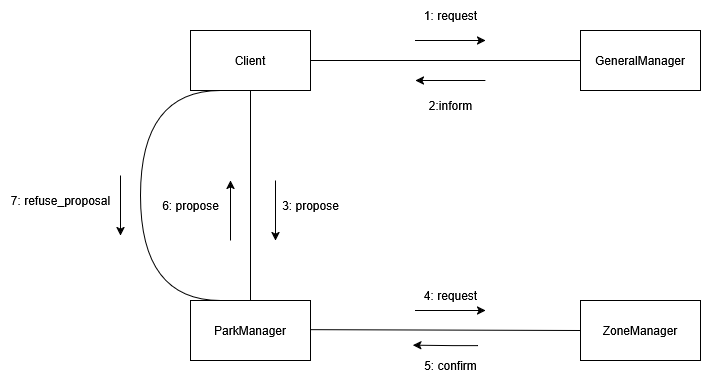

The diagram above was exported from draw.io. Its source (the exported page's mxGraphModel, read from the mxfile embedded in the PNG):
<mxGraphModel dx="1879" dy="682" grid="1" gridSize="10" guides="1" tooltips="1" connect="1" arrows="1" fold="1" page="1" pageScale="1" pageWidth="850" pageHeight="1100" math="0" shadow="0">
  <root>
    <mxCell id="0" />
    <mxCell id="1" parent="0" />
    <mxCell id="uZWOptazL5LI_EA75say-1" value="Client" style="rounded=0;whiteSpace=wrap;html=1;" parent="1" vertex="1">
      <mxGeometry x="130" y="110" width="120" height="60" as="geometry" />
    </mxCell>
    <mxCell id="uZWOptazL5LI_EA75say-2" value="ParkManager" style="rounded=0;whiteSpace=wrap;html=1;" parent="1" vertex="1">
      <mxGeometry x="130" y="380" width="120" height="60" as="geometry" />
    </mxCell>
    <mxCell id="uZWOptazL5LI_EA75say-3" value="GeneralManager" style="rounded=0;whiteSpace=wrap;html=1;" parent="1" vertex="1">
      <mxGeometry x="520" y="110" width="120" height="60" as="geometry" />
    </mxCell>
    <mxCell id="uZWOptazL5LI_EA75say-4" value="ZoneManager" style="rounded=0;whiteSpace=wrap;html=1;" parent="1" vertex="1">
      <mxGeometry x="520" y="380" width="120" height="60" as="geometry" />
    </mxCell>
    <mxCell id="uZWOptazL5LI_EA75say-6" value="1: request" style="text;html=1;align=center;verticalAlign=middle;resizable=0;points=[];autosize=1;strokeColor=none;fillColor=none;" parent="1" vertex="1">
      <mxGeometry x="350" y="80" width="80" height="30" as="geometry" />
    </mxCell>
    <mxCell id="uZWOptazL5LI_EA75say-8" value="2:inform" style="text;html=1;align=center;verticalAlign=middle;resizable=0;points=[];autosize=1;strokeColor=none;fillColor=none;" parent="1" vertex="1">
      <mxGeometry x="355" y="170" width="70" height="30" as="geometry" />
    </mxCell>
    <mxCell id="uZWOptazL5LI_EA75say-10" value="3: propose" style="text;html=1;align=center;verticalAlign=middle;resizable=0;points=[];autosize=1;strokeColor=none;fillColor=none;" parent="1" vertex="1">
      <mxGeometry x="210" y="270" width="80" height="30" as="geometry" />
    </mxCell>
    <mxCell id="uZWOptazL5LI_EA75say-12" value="6: propose" style="text;html=1;align=center;verticalAlign=middle;resizable=0;points=[];autosize=1;strokeColor=none;fillColor=none;" parent="1" vertex="1">
      <mxGeometry x="90" y="270" width="80" height="30" as="geometry" />
    </mxCell>
    <mxCell id="WrvuvTzFYbOXhwwJ60M4-4" value="5: confirm" style="text;html=1;align=center;verticalAlign=middle;resizable=0;points=[];autosize=1;strokeColor=none;fillColor=none;" parent="1" vertex="1">
      <mxGeometry x="350" y="430" width="80" height="30" as="geometry" />
    </mxCell>
    <mxCell id="WrvuvTzFYbOXhwwJ60M4-6" value="4: request" style="text;html=1;align=center;verticalAlign=middle;resizable=0;points=[];autosize=1;strokeColor=none;fillColor=none;" parent="1" vertex="1">
      <mxGeometry x="350" y="360" width="80" height="30" as="geometry" />
    </mxCell>
    <mxCell id="125X2o11kP8PzwoanFnd-1" value="" style="endArrow=none;html=1;rounded=0;exitX=1;exitY=0.5;exitDx=0;exitDy=0;entryX=0;entryY=0.5;entryDx=0;entryDy=0;" parent="1" source="uZWOptazL5LI_EA75say-1" target="uZWOptazL5LI_EA75say-3" edge="1">
      <mxGeometry width="50" height="50" relative="1" as="geometry">
        <mxPoint x="410" y="380" as="sourcePoint" />
        <mxPoint x="460" y="330" as="targetPoint" />
      </mxGeometry>
    </mxCell>
    <mxCell id="125X2o11kP8PzwoanFnd-3" value="" style="endArrow=classic;html=1;rounded=0;" parent="1" edge="1">
      <mxGeometry width="50" height="50" relative="1" as="geometry">
        <mxPoint x="355" y="120" as="sourcePoint" />
        <mxPoint x="425" y="120" as="targetPoint" />
        <Array as="points">
          <mxPoint x="405" y="120" />
        </Array>
      </mxGeometry>
    </mxCell>
    <mxCell id="125X2o11kP8PzwoanFnd-4" value="" style="endArrow=classic;html=1;rounded=0;" parent="1" edge="1">
      <mxGeometry width="50" height="50" relative="1" as="geometry">
        <mxPoint x="425" y="160" as="sourcePoint" />
        <mxPoint x="355" y="160" as="targetPoint" />
        <Array as="points">
          <mxPoint x="420" y="160" />
        </Array>
      </mxGeometry>
    </mxCell>
    <mxCell id="125X2o11kP8PzwoanFnd-6" value="" style="endArrow=none;html=1;rounded=0;entryX=0.5;entryY=1;entryDx=0;entryDy=0;exitX=0.5;exitY=0;exitDx=0;exitDy=0;" parent="1" source="uZWOptazL5LI_EA75say-2" target="uZWOptazL5LI_EA75say-1" edge="1">
      <mxGeometry width="50" height="50" relative="1" as="geometry">
        <mxPoint x="490" y="330" as="sourcePoint" />
        <mxPoint x="540" y="280" as="targetPoint" />
      </mxGeometry>
    </mxCell>
    <mxCell id="125X2o11kP8PzwoanFnd-7" value="" style="endArrow=classic;html=1;rounded=0;" parent="1" edge="1">
      <mxGeometry width="50" height="50" relative="1" as="geometry">
        <mxPoint x="215" y="260" as="sourcePoint" />
        <mxPoint x="215" y="320" as="targetPoint" />
        <Array as="points" />
      </mxGeometry>
    </mxCell>
    <mxCell id="125X2o11kP8PzwoanFnd-8" value="" style="endArrow=none;html=1;rounded=0;strokeColor=default;startArrow=classic;startFill=1;" parent="1" edge="1">
      <mxGeometry width="50" height="50" relative="1" as="geometry">
        <mxPoint x="170" y="260" as="sourcePoint" />
        <mxPoint x="170" y="320" as="targetPoint" />
        <Array as="points" />
      </mxGeometry>
    </mxCell>
    <mxCell id="125X2o11kP8PzwoanFnd-9" value="" style="endArrow=none;html=1;rounded=0;exitX=1;exitY=0.486;exitDx=0;exitDy=0;exitPerimeter=0;entryX=0;entryY=0.5;entryDx=0;entryDy=0;" parent="1" source="uZWOptazL5LI_EA75say-2" target="uZWOptazL5LI_EA75say-4" edge="1">
      <mxGeometry width="50" height="50" relative="1" as="geometry">
        <mxPoint x="260" y="409.17" as="sourcePoint" />
        <mxPoint x="490" y="410" as="targetPoint" />
      </mxGeometry>
    </mxCell>
    <mxCell id="125X2o11kP8PzwoanFnd-11" value="" style="endArrow=classic;html=1;rounded=0;" parent="1" edge="1">
      <mxGeometry width="50" height="50" relative="1" as="geometry">
        <mxPoint x="417.5" y="425" as="sourcePoint" />
        <mxPoint x="352.5" y="424.58000000000004" as="targetPoint" />
        <Array as="points">
          <mxPoint x="392.5" y="425" />
        </Array>
      </mxGeometry>
    </mxCell>
    <mxCell id="125X2o11kP8PzwoanFnd-12" value="" style="endArrow=classic;html=1;rounded=0;" parent="1" edge="1">
      <mxGeometry width="50" height="50" relative="1" as="geometry">
        <mxPoint x="355" y="390" as="sourcePoint" />
        <mxPoint x="425" y="390" as="targetPoint" />
        <Array as="points">
          <mxPoint x="405" y="390" />
        </Array>
      </mxGeometry>
    </mxCell>
    <mxCell id="7obVhT2qEPJhKN0iCzij-1" value="7: refuse_proposal" style="text;html=1;align=center;verticalAlign=middle;resizable=0;points=[];autosize=1;strokeColor=none;fillColor=none;" vertex="1" parent="1">
      <mxGeometry x="-60" y="265" width="120" height="30" as="geometry" />
    </mxCell>
    <mxCell id="7obVhT2qEPJhKN0iCzij-2" value="" style="endArrow=classic;html=1;rounded=0;" edge="1" parent="1">
      <mxGeometry width="50" height="50" relative="1" as="geometry">
        <mxPoint x="60" y="255" as="sourcePoint" />
        <mxPoint x="60" y="315" as="targetPoint" />
        <Array as="points" />
      </mxGeometry>
    </mxCell>
    <mxCell id="7obVhT2qEPJhKN0iCzij-3" value="" style="endArrow=none;html=1;rounded=0;entryX=0.5;entryY=1;entryDx=0;entryDy=0;exitX=0.25;exitY=0;exitDx=0;exitDy=0;edgeStyle=orthogonalEdgeStyle;curved=1;" edge="1" parent="1" source="uZWOptazL5LI_EA75say-2">
      <mxGeometry width="50" height="50" relative="1" as="geometry">
        <mxPoint x="160" y="380" as="sourcePoint" />
        <mxPoint x="160" y="170" as="targetPoint" />
        <Array as="points">
          <mxPoint x="80" y="380" />
          <mxPoint x="80" y="170" />
        </Array>
      </mxGeometry>
    </mxCell>
  </root>
</mxGraphModel>